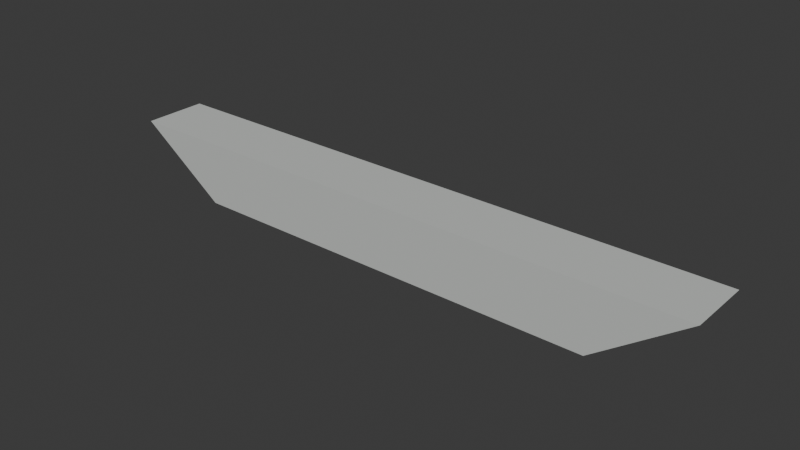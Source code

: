 # Source: girder_unit.blend  (saved by Blender 5.2.45; exported with 4.5.12 LTS)
import bpy
from mathutils import Matrix  # noqa: F401  (used for matrix-valued properties, if any)

bpy.ops.wm.read_factory_settings(use_empty=True)
scene = bpy.context.scene
scene.name = 'Scene'

# ---- collections
col_collection = bpy.data.collections.new('Collection'); scene.collection.children.link(col_collection)

# ---- materials (node trees are filled in below, after node groups)
mat_concrete = bpy.data.materials.new('Concrete')
mat_concrete.diffuse_color = (0.57, 0.59, 0.57, 1.0)

# ---- material node trees
mat_concrete.use_nodes = True; mat_concrete.node_tree.nodes.clear()
_N = mat_concrete.node_tree.nodes; _L = mat_concrete.node_tree.links
n0 = _N.new('ShaderNodeBsdfPrincipled'); n0.name = 'Principled BSDF'; n0.location = (-200, 100)
n0.inputs[0].default_value = (0.57, 0.59, 0.57, 1.0)
n0.inputs[2].default_value = 0.8
n0.inputs[10].default_value = 0.005
n1 = _N.new('ShaderNodeOutputMaterial'); n1.name = 'Material Output'; n1.location = (200, 100)
_L.new(n0.outputs[0], n1.inputs[0])
n1.is_active_output = True

# ---- world
world_world = bpy.data.worlds.new('World'); scene.world = world_world
world_world.use_nodes = True; world_world.node_tree.nodes.clear()
_N = world_world.node_tree.nodes; _L = world_world.node_tree.links
n0 = _N.new('ShaderNodeOutputWorld'); n0.name = 'World Output'; n0.location = (200, 100)
n1 = _N.new('ShaderNodeBackground'); n1.name = 'Background'; n1.location = (-200, 100)
n1.inputs[0].default_value = (0.05088, 0.05088, 0.05088, 1.0)
_L.new(n1.outputs[0], n0.inputs[0])
n0.is_active_output = True
world_world.color = (0.05088, 0.05088, 0.05088)
world_world.sun_shadow_jitter_overblur = 0.0

# ---- meshes
me_boxgirder = bpy.data.meshes.new('BoxGirder')
me_boxgirder.from_pydata([(-4.7, 0.0, 0.0), (4.7, 0.0, 0.0), (3.3, 0.0, -1.0), (-3.3, 0.0, -1.0), (-4.7, 1.0, 0.0), (4.7, 1.0, 0.0), (3.3, 1.0, -1.0), (-3.3, 1.0, -1.0)], [], [(0, 3, 2, 1), (4, 5, 6, 7), (0, 1, 5, 4), (1, 2, 6, 5), (2, 3, 7, 6), (3, 0, 4, 7)])
me_boxgirder.materials.append(mat_concrete)
me_boxgirder.update()

# ---- objects
ob_girder_unit = bpy.data.objects.new('girder_unit', me_boxgirder)
ob_socketstart = bpy.data.objects.new('SocketStart', None)
ob_socketend = bpy.data.objects.new('SocketEnd', None)

# ---- transforms, parenting, visibility, modifiers, constraints
ob_girder_unit.location = (0.0, 0.0, 0.0)
ob_socketstart.location = (0.0, 0.0, 0.0)
ob_socketend.location = (0.0, 1.0, 0.0)

# ---- collection membership
col_collection.objects.link(ob_girder_unit)
col_collection.objects.link(ob_socketstart)
col_collection.objects.link(ob_socketend)

# ---- scene / render settings (as saved in the file)
scene.frame_start = 1; scene.frame_end = 250; scene.frame_set(1)
scene.render.engine = 'BLENDER_EEVEE_NEXT'
scene.render.bake_bias = 0.0
scene.render.bake_samples = 0
scene.render.compositor_device = 'GPU'
scene.eevee.use_volume_custom_range = False
scene.eevee.fast_gi_thickness_near = 0.1
scene.eevee.fast_gi_thickness_far = 0.0
scene.eevee.ray_tracing_options.screen_trace_thickness = 0.1
bpy.context.view_layer.update()

# ---- added for rendering (the .blend has no active camera and no usable light): camera, sun
cam_auto = bpy.data.cameras.new('AutoCamera')
cam_auto.lens = 50.0
cam_auto.sensor_width = 36.0
cam_auto.clip_end = 1000.0
ob_auto_camera = bpy.data.objects.new('AutoCamera', cam_auto)
scene.collection.objects.link(ob_auto_camera)
ob_auto_camera.location = (8.79499, -10.054, 6.53599)
ob_auto_camera.rotation_euler = (1.09748, -7.21219e-08, 0.694738)
scene.camera = ob_auto_camera
light_auto_sun = bpy.data.lights.new('AutoSun', 'SUN')
light_auto_sun.energy = 3.0
light_auto_sun.angle = 0.0523599
ob_auto_sun = bpy.data.objects.new('AutoSun', light_auto_sun)
scene.collection.objects.link(ob_auto_sun)
ob_auto_sun.rotation_euler = (0.872665, 0.174533, 0.523599)
bpy.context.view_layer.update()
